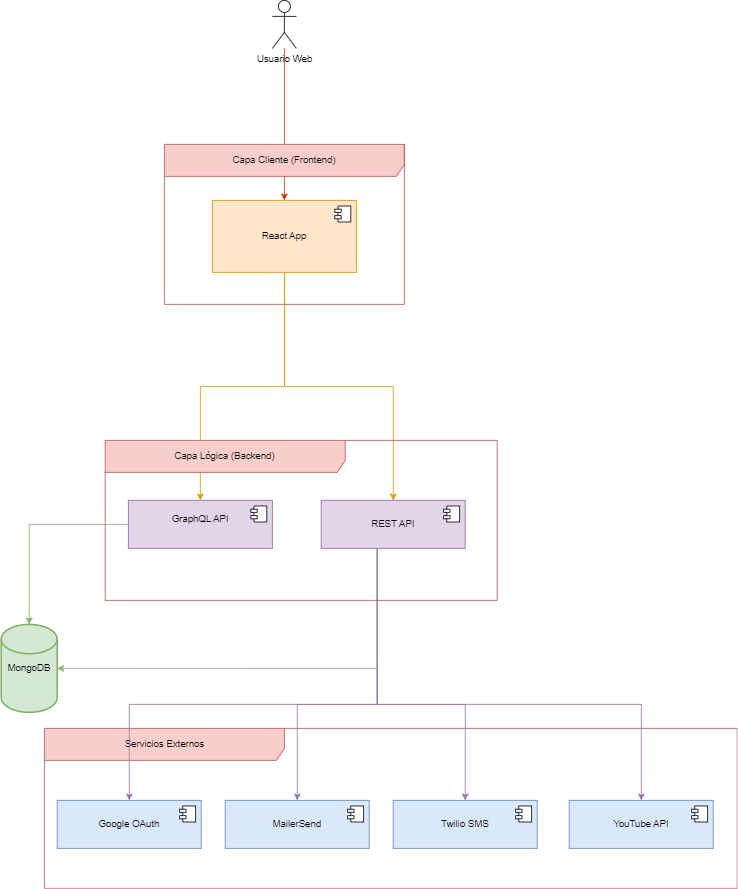

The diagram above was exported from draw.io. Its source (the exported page's mxGraphModel, read from the mxfile embedded in the PNG):
<mxGraphModel dx="2607" dy="1520" grid="1" gridSize="10" guides="1" tooltips="1" connect="1" arrows="1" fold="1" page="1" pageScale="1" pageWidth="827" pageHeight="1169" math="0" shadow="0">
  <root>
    <mxCell id="0" />
    <mxCell id="1" parent="0" />
    <mxCell id="YjapMg-yfvuAdRtUNQdF-7" style="edgeStyle=orthogonalEdgeStyle;rounded=0;orthogonalLoop=1;jettySize=auto;html=1;entryX=0.5;entryY=0;entryDx=0;entryDy=0;fillColor=#fa6800;strokeColor=#C73500;" edge="1" parent="1" source="YjapMg-yfvuAdRtUNQdF-1" target="YjapMg-yfvuAdRtUNQdF-5">
      <mxGeometry relative="1" as="geometry" />
    </mxCell>
    <mxCell id="YjapMg-yfvuAdRtUNQdF-1" value="Usuario Web" style="shape=umlActor;verticalLabelPosition=bottom;verticalAlign=top;html=1;outlineConnect=0;" vertex="1" parent="1">
      <mxGeometry x="769" y="30" width="30" height="60" as="geometry" />
    </mxCell>
    <mxCell id="YjapMg-yfvuAdRtUNQdF-3" value="Capa Cliente (Frontend)" style="shape=umlFrame;whiteSpace=wrap;html=1;pointerEvents=0;width=300;height=40;fillColor=#f8cecc;strokeColor=#b85450;" vertex="1" parent="1">
      <mxGeometry x="634" y="210" width="300" height="200" as="geometry" />
    </mxCell>
    <mxCell id="YjapMg-yfvuAdRtUNQdF-15" style="edgeStyle=orthogonalEdgeStyle;rounded=0;orthogonalLoop=1;jettySize=auto;html=1;entryX=0.5;entryY=0;entryDx=0;entryDy=0;fillColor=#ffe6cc;strokeColor=#d79b00;" edge="1" parent="1" source="YjapMg-yfvuAdRtUNQdF-5" target="YjapMg-yfvuAdRtUNQdF-9">
      <mxGeometry relative="1" as="geometry" />
    </mxCell>
    <mxCell id="YjapMg-yfvuAdRtUNQdF-16" style="edgeStyle=orthogonalEdgeStyle;rounded=0;orthogonalLoop=1;jettySize=auto;html=1;fillColor=#ffe6cc;strokeColor=#d79b00;" edge="1" parent="1" source="YjapMg-yfvuAdRtUNQdF-5" target="YjapMg-yfvuAdRtUNQdF-13">
      <mxGeometry relative="1" as="geometry" />
    </mxCell>
    <mxCell id="YjapMg-yfvuAdRtUNQdF-5" value="React App" style="html=1;dropTarget=0;whiteSpace=wrap;fillColor=#ffe6cc;strokeColor=#d79b00;" vertex="1" parent="1">
      <mxGeometry x="694" y="280" width="180" height="90" as="geometry" />
    </mxCell>
    <mxCell id="YjapMg-yfvuAdRtUNQdF-6" value="" style="shape=module;jettyWidth=8;jettyHeight=4;" vertex="1" parent="YjapMg-yfvuAdRtUNQdF-5">
      <mxGeometry x="1" width="20" height="20" relative="1" as="geometry">
        <mxPoint x="-27" y="7" as="offset" />
      </mxGeometry>
    </mxCell>
    <mxCell id="YjapMg-yfvuAdRtUNQdF-8" value="Servicios Externos" style="shape=umlFrame;whiteSpace=wrap;html=1;pointerEvents=0;width=300;height=40;fillColor=#f8cecc;strokeColor=#b85450;" vertex="1" parent="1">
      <mxGeometry x="484" y="940" width="866" height="200" as="geometry" />
    </mxCell>
    <mxCell id="YjapMg-yfvuAdRtUNQdF-18" style="edgeStyle=orthogonalEdgeStyle;rounded=0;orthogonalLoop=1;jettySize=auto;html=1;fillColor=#d5e8d4;strokeColor=#82b366;" edge="1" parent="1" source="YjapMg-yfvuAdRtUNQdF-9" target="YjapMg-yfvuAdRtUNQdF-17">
      <mxGeometry relative="1" as="geometry" />
    </mxCell>
    <mxCell id="YjapMg-yfvuAdRtUNQdF-9" value="GraphQL API&lt;div&gt;&lt;br&gt;&lt;/div&gt;" style="html=1;dropTarget=0;whiteSpace=wrap;fillColor=#e1d5e7;strokeColor=#9673a6;" vertex="1" parent="1">
      <mxGeometry x="589" y="655" width="180" height="60" as="geometry" />
    </mxCell>
    <mxCell id="YjapMg-yfvuAdRtUNQdF-10" value="" style="shape=module;jettyWidth=8;jettyHeight=4;" vertex="1" parent="YjapMg-yfvuAdRtUNQdF-9">
      <mxGeometry x="1" width="20" height="20" relative="1" as="geometry">
        <mxPoint x="-27" y="7" as="offset" />
      </mxGeometry>
    </mxCell>
    <mxCell id="YjapMg-yfvuAdRtUNQdF-29" style="edgeStyle=orthogonalEdgeStyle;rounded=0;orthogonalLoop=1;jettySize=auto;html=1;fillColor=#e1d5e7;strokeColor=#9673a6;" edge="1" parent="1" source="YjapMg-yfvuAdRtUNQdF-13" target="YjapMg-yfvuAdRtUNQdF-21">
      <mxGeometry relative="1" as="geometry">
        <Array as="points">
          <mxPoint x="900" y="910" />
          <mxPoint x="590" y="910" />
        </Array>
      </mxGeometry>
    </mxCell>
    <mxCell id="YjapMg-yfvuAdRtUNQdF-30" style="edgeStyle=orthogonalEdgeStyle;rounded=0;orthogonalLoop=1;jettySize=auto;html=1;fillColor=#e1d5e7;strokeColor=#9673a6;" edge="1" parent="1" source="YjapMg-yfvuAdRtUNQdF-13" target="YjapMg-yfvuAdRtUNQdF-23">
      <mxGeometry relative="1" as="geometry">
        <Array as="points">
          <mxPoint x="900" y="910" />
          <mxPoint x="800" y="910" />
        </Array>
      </mxGeometry>
    </mxCell>
    <mxCell id="YjapMg-yfvuAdRtUNQdF-31" style="edgeStyle=orthogonalEdgeStyle;rounded=0;orthogonalLoop=1;jettySize=auto;html=1;entryX=0.5;entryY=0;entryDx=0;entryDy=0;fillColor=#e1d5e7;strokeColor=#9673a6;" edge="1" parent="1" source="YjapMg-yfvuAdRtUNQdF-13" target="YjapMg-yfvuAdRtUNQdF-25">
      <mxGeometry relative="1" as="geometry">
        <Array as="points">
          <mxPoint x="900" y="910" />
          <mxPoint x="1010" y="910" />
        </Array>
      </mxGeometry>
    </mxCell>
    <mxCell id="YjapMg-yfvuAdRtUNQdF-32" style="edgeStyle=orthogonalEdgeStyle;rounded=0;orthogonalLoop=1;jettySize=auto;html=1;fillColor=#e1d5e7;strokeColor=#9673a6;" edge="1" parent="1" source="YjapMg-yfvuAdRtUNQdF-13" target="YjapMg-yfvuAdRtUNQdF-27">
      <mxGeometry relative="1" as="geometry">
        <Array as="points">
          <mxPoint x="900" y="910" />
          <mxPoint x="1230" y="910" />
        </Array>
      </mxGeometry>
    </mxCell>
    <mxCell id="YjapMg-yfvuAdRtUNQdF-13" value="REST API" style="html=1;dropTarget=0;whiteSpace=wrap;fillColor=#e1d5e7;strokeColor=#9673a6;" vertex="1" parent="1">
      <mxGeometry x="830" y="655" width="180" height="60" as="geometry" />
    </mxCell>
    <mxCell id="YjapMg-yfvuAdRtUNQdF-14" value="" style="shape=module;jettyWidth=8;jettyHeight=4;" vertex="1" parent="YjapMg-yfvuAdRtUNQdF-13">
      <mxGeometry x="1" width="20" height="20" relative="1" as="geometry">
        <mxPoint x="-27" y="7" as="offset" />
      </mxGeometry>
    </mxCell>
    <mxCell id="YjapMg-yfvuAdRtUNQdF-17" value="MongoDB" style="strokeWidth=2;html=1;shape=mxgraph.flowchart.database;whiteSpace=wrap;fillColor=#d5e8d4;strokeColor=#82b366;" vertex="1" parent="1">
      <mxGeometry x="430" y="810" width="70" height="110" as="geometry" />
    </mxCell>
    <mxCell id="YjapMg-yfvuAdRtUNQdF-19" style="edgeStyle=orthogonalEdgeStyle;rounded=0;orthogonalLoop=1;jettySize=auto;html=1;entryX=1;entryY=0.5;entryDx=0;entryDy=0;entryPerimeter=0;fillColor=#d5e8d4;strokeColor=#82b366;" edge="1" parent="1" source="YjapMg-yfvuAdRtUNQdF-13" target="YjapMg-yfvuAdRtUNQdF-17">
      <mxGeometry relative="1" as="geometry">
        <Array as="points">
          <mxPoint x="900" y="865" />
        </Array>
      </mxGeometry>
    </mxCell>
    <mxCell id="YjapMg-yfvuAdRtUNQdF-20" value="Capa Lógica (Backend)" style="shape=umlFrame;whiteSpace=wrap;html=1;pointerEvents=0;width=300;height=40;fillColor=#f8cecc;strokeColor=#b85450;" vertex="1" parent="1">
      <mxGeometry x="560" y="580" width="490" height="200" as="geometry" />
    </mxCell>
    <mxCell id="YjapMg-yfvuAdRtUNQdF-21" value="&lt;div&gt;Google OAuth&lt;/div&gt;" style="html=1;dropTarget=0;whiteSpace=wrap;fillColor=#dae8fc;strokeColor=#6c8ebf;" vertex="1" parent="1">
      <mxGeometry x="500" y="1030" width="180" height="60" as="geometry" />
    </mxCell>
    <mxCell id="YjapMg-yfvuAdRtUNQdF-22" value="" style="shape=module;jettyWidth=8;jettyHeight=4;" vertex="1" parent="YjapMg-yfvuAdRtUNQdF-21">
      <mxGeometry x="1" width="20" height="20" relative="1" as="geometry">
        <mxPoint x="-27" y="7" as="offset" />
      </mxGeometry>
    </mxCell>
    <mxCell id="YjapMg-yfvuAdRtUNQdF-23" value="&lt;div&gt;MailerSend&lt;/div&gt;" style="html=1;dropTarget=0;whiteSpace=wrap;fillColor=#dae8fc;strokeColor=#6c8ebf;" vertex="1" parent="1">
      <mxGeometry x="710" y="1030" width="180" height="60" as="geometry" />
    </mxCell>
    <mxCell id="YjapMg-yfvuAdRtUNQdF-24" value="" style="shape=module;jettyWidth=8;jettyHeight=4;" vertex="1" parent="YjapMg-yfvuAdRtUNQdF-23">
      <mxGeometry x="1" width="20" height="20" relative="1" as="geometry">
        <mxPoint x="-27" y="7" as="offset" />
      </mxGeometry>
    </mxCell>
    <mxCell id="YjapMg-yfvuAdRtUNQdF-25" value="&lt;div&gt;Twilio SMS&lt;/div&gt;" style="html=1;dropTarget=0;whiteSpace=wrap;fillColor=#dae8fc;strokeColor=#6c8ebf;" vertex="1" parent="1">
      <mxGeometry x="920" y="1030" width="180" height="60" as="geometry" />
    </mxCell>
    <mxCell id="YjapMg-yfvuAdRtUNQdF-26" value="" style="shape=module;jettyWidth=8;jettyHeight=4;" vertex="1" parent="YjapMg-yfvuAdRtUNQdF-25">
      <mxGeometry x="1" width="20" height="20" relative="1" as="geometry">
        <mxPoint x="-27" y="7" as="offset" />
      </mxGeometry>
    </mxCell>
    <mxCell id="YjapMg-yfvuAdRtUNQdF-27" value="&lt;div&gt;YouTube API&lt;/div&gt;" style="html=1;dropTarget=0;whiteSpace=wrap;fillColor=#dae8fc;strokeColor=#6c8ebf;" vertex="1" parent="1">
      <mxGeometry x="1140" y="1030" width="180" height="60" as="geometry" />
    </mxCell>
    <mxCell id="YjapMg-yfvuAdRtUNQdF-28" value="" style="shape=module;jettyWidth=8;jettyHeight=4;" vertex="1" parent="YjapMg-yfvuAdRtUNQdF-27">
      <mxGeometry x="1" width="20" height="20" relative="1" as="geometry">
        <mxPoint x="-27" y="7" as="offset" />
      </mxGeometry>
    </mxCell>
  </root>
</mxGraphModel>